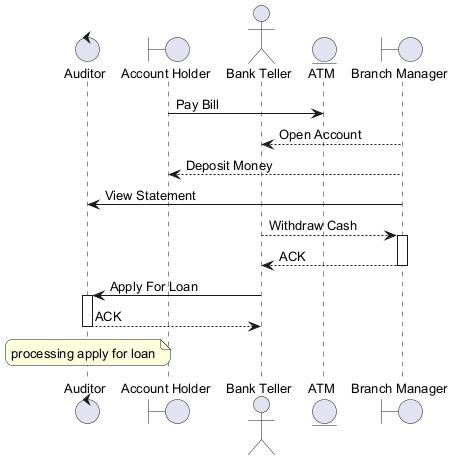

The diagram above was rendered by PlantUML. Its source (embedded in the PNG):
@startuml
skinparam backgroundColor #FFFFFF
skinparam roundCorner 15
skinparam defaultFontSize 13
control "Auditor" as A
boundary "Account Holder" as AH
actor "Bank Teller" as BT
entity "ATM" as A2
boundary "Branch Manager" as BM
AH -> A2 : Pay Bill
BM --> BT : Open Account
BM --> AH : Deposit Money
BM -> A : View Statement
BT --> BM : Withdraw Cash
activate BM
BM --> BT : ACK
deactivate BM
BT -> A : Apply For Loan
activate A
A --> BT : ACK
deactivate A
note over A : processing apply for loan
@enduml